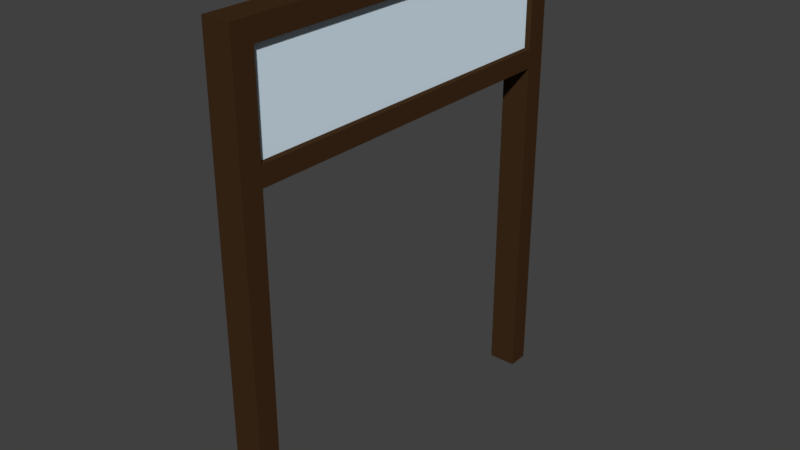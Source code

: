 # Source: T_RSTOCK_31.blend  (saved by Blender 2.79.0; exported with 4.5.12 LTS)
import bpy
from mathutils import Matrix  # noqa: F401  (used for matrix-valued properties, if any)

bpy.ops.wm.read_factory_settings(use_empty=True)
scene = bpy.context.scene
scene.name = 'Scene'

# ---- collections
col_collection_7 = bpy.data.collections.new('Collection 7'); scene.collection.children.link(col_collection_7)

# ---- materials (node trees are filled in below, after node groups)
mat_material_009 = bpy.data.materials.new('Material.009')
mat_material_009.alpha_threshold = 0.0
mat_material_009.use_transparent_shadow = False
mat_material_009.diffuse_color = (0.855, 0.855, 0.855, 1.0)
mat_material_009.roughness = 0.5
mat_material_013 = bpy.data.materials.new('Material.013')
mat_material_013.alpha_threshold = 0.0
mat_material_013.use_transparent_shadow = False
mat_material_013.diffuse_color = (0.04955, 0.02444, 0.01018, 1.0)
mat_material_013.roughness = 0.5
mat_material_002 = bpy.data.materials.new('Material.002')
mat_material_002.alpha_threshold = 0.0
mat_material_002.use_transparent_shadow = False
mat_material_002.diffuse_color = (0.8, 0.5212, 0.02709, 1.0)
mat_material_002.roughness = 0.5
mat_material_003 = bpy.data.materials.new('Material.003')
mat_material_003.alpha_threshold = 0.0
mat_material_003.use_transparent_shadow = False
mat_material_003.diffuse_color = (0.6632, 0.7604, 0.8, 1.0)
mat_material_003.roughness = 0.5
mat_material_001 = bpy.data.materials.new('Material.001')
mat_material_001.alpha_threshold = 0.0
mat_material_001.use_transparent_shadow = False
mat_material_001.diffuse_color = (0.7379, 0.8879, 1.0, 1.0)
mat_material_001.roughness = 0.5
mat_material_001.specular_intensity = 0.8

# ---- material node trees

# ---- world
world_world = bpy.data.worlds.new('World'); scene.world = world_world
world_world.color = (0.05088, 0.05088, 0.05088)
world_world.use_sun_shadow = False
world_world.sun_shadow_jitter_overblur = 0.0
world_world.cycles.sampling_method = 'MANUAL'

# ---- meshes
me_plane_032 = bpy.data.meshes.new('Plane.032')
me_plane_032.from_pydata([(-0.02454, -0.218, -0.6548), (-0.02454, -0.218, -0.419), (-0.02454, 0.2655, -0.6548), (-0.02454, 0.2655, -0.419), (0.01442, -0.218, -0.6548), (0.01442, -0.218, -0.419), (0.01442, 0.2655, -0.6548), (0.01442, 0.2655, -0.419), (-0.02454, -0.218, -0.1867), (-0.02454, 0.2655, -0.1867), (0.01442, 0.2655, -0.1867), (0.01442, -0.218, -0.1867), (-0.02454, -0.218, -0.00472), (-0.02454, 0.2655, -0.00472), (0.01442, 0.2655, -0.00472), (0.01442, -0.218, -0.00472), (0.01442, 0.2953, -0.419), (0.01442, 0.2953, -0.6548), (-0.02454, 0.2953, -0.1867), (-0.02454, 0.2953, -0.419), (-0.02454, 0.2953, -0.00472), (-0.02454, 0.2953, -0.6548), (0.01442, 0.2953, -0.1867), (0.01442, 0.2953, -0.00472), (0.01442, -0.2474, -0.1867), (0.01442, -0.2474, -0.00472), (0.01442, -0.2474, -0.419), (0.01442, -0.2474, -0.6548), (-0.02454, -0.2474, -0.419), (-0.02454, -0.2474, -0.1867), (-0.02454, -0.2474, -0.00472), (-0.02454, -0.2474, -0.6548), (0.01442, -0.218, -0.16), (-0.02454, -0.218, -0.16), (-0.02454, 0.2655, -0.16), (0.01442, 0.2655, -0.16), (0.01442, 0.2953, -0.16), (-0.02454, 0.2953, -0.16), (-0.02454, -0.2474, -0.16), (0.01442, -0.2474, -0.16), (-0.02454, -0.218, -0.6045), (-0.02454, 0.2655, -0.6045), (0.01442, 0.2655, -0.6045), (0.01442, -0.218, -0.6045), (-0.02454, 0.2953, -0.6045), (0.01442, 0.2953, -0.6045), (-0.02454, -0.2474, -0.6045), (0.01442, -0.2474, -0.6045), (-0.02454, -0.218, -0.3969), (-0.02454, 0.2655, -0.3969), (0.01442, -0.218, -0.3969), (0.01442, 0.2655, -0.3969), (0.01442, 0.2953, -0.3969), (-0.02454, 0.2953, -0.3969), (-0.02454, -0.2474, -0.3969), (0.01442, -0.2474, -0.3969), (0.01442, -0.218, -0.03318), (-0.02454, 0.2655, -0.03318), (0.01442, 0.2953, -0.03318), (-0.02454, -0.2474, -0.03318), (-0.02454, -0.218, -0.03318), (0.01442, 0.2655, -0.03318), (-0.02454, 0.2953, -0.03318), (0.01442, -0.2474, -0.03318)], [], [(10, 9, 49, 51), (10, 11, 8, 9), (5, 43, 40, 1), (43, 4, 0, 40), (2, 6, 42, 41), (14, 13, 12, 15), (56, 61, 14, 15), (57, 60, 12, 13), (51, 7, 16, 52), (13, 14, 23, 20), (41, 3, 19, 44), (35, 10, 22, 36), (6, 2, 21, 17), (42, 6, 17, 45), (49, 9, 18, 53), (57, 13, 20, 62), (0, 4, 27, 31), (40, 0, 31, 46), (15, 12, 30, 25), (33, 8, 29, 38), (48, 1, 28, 54), (56, 15, 25, 63), (43, 5, 26, 47), (50, 11, 24, 55), (11, 32, 39, 24), (60, 33, 38, 59), (9, 34, 37, 18), (61, 35, 36, 58), (9, 8, 33, 34), (11, 10, 35, 32), (61, 57, 34, 35), (45, 44, 19, 16), (52, 53, 18, 22), (4, 43, 47, 27), (1, 40, 46, 28), (7, 42, 45, 16), (2, 41, 44, 21), (3, 7, 51, 49), (5, 1, 48, 50), (62, 58, 36, 37), (46, 47, 26, 28), (5, 50, 55, 26), (8, 48, 54, 29), (3, 49, 53, 19), (10, 51, 52, 22), (42, 7, 3, 41), (8, 11, 50, 48), (54, 55, 24, 29), (60, 56, 32, 33), (14, 61, 58, 23), (12, 60, 59, 30), (32, 56, 63, 39), (34, 57, 62, 37), (63, 59, 38, 39), (33, 32, 35, 34), (60, 57, 61, 56), (30, 59, 63, 25), (39, 38, 29, 24), (55, 54, 28, 26), (27, 47, 46, 31), (44, 45, 17, 21), (53, 52, 16, 19), (37, 36, 22, 18), (23, 58, 62, 20)])
me_plane_032.polygons.foreach_set('material_index', [1, 1, 1, 1, 1, 1, 1, 1, 1, 1, 1, 1, 1, 1, 1, 1, 1, 1, 1, 1, 1, 1, 1, 1, 1, 1, 1, 1, 1, 1, 1, 1, 1, 1, 1, 1, 1, 1, 1, 1, 1, 1, 1, 1, 1, 1, 1, 1, 1, 1, 1, 1, 1, 1, 1, 1, 1, 1, 1, 1, 1, 1, 1, 1])
me_plane_032.materials.append(mat_material_009)
me_plane_032.materials.append(mat_material_013)
me_plane_032.use_remesh_preserve_volume = False
me_plane_032.use_remesh_preserve_attributes = False
me_plane_032.use_mirror_vertex_groups = False
me_plane_032.update()
me_cube_001 = bpy.data.meshes.new('Cube.001')
me_cube_001.from_pydata([(-0.9181, 0.01653, -0.9342), (-0.9181, 0.01653, 0.9793), (-0.9181, 0.361, -0.9342), (-0.9181, 0.361, 0.9793), (0.8776, 0.01653, -0.9342), (0.8776, 0.01653, 0.9793), (0.8776, 0.361, -0.9342), (0.8776, 0.361, 0.9793)], [], [(0, 1, 3, 2), (2, 3, 7, 6), (6, 7, 5, 4), (4, 5, 1, 0), (2, 6, 4, 0), (7, 3, 1, 5)])
me_cube_001.polygons.foreach_set('material_index', [2, 2, 2, 2, 2, 2])
me_cube_001.materials.append(mat_material_002)
me_cube_001.materials.append(mat_material_003)
me_cube_001.materials.append(mat_material_001)
me_cube_001.use_remesh_preserve_volume = False
me_cube_001.use_remesh_preserve_attributes = False
me_cube_001.use_mirror_vertex_groups = False
me_cube_001.update()

# ---- objects
ob_plane_012 = bpy.data.objects.new('Plane.012', me_plane_032)
ob_cube = bpy.data.objects.new('Cube', me_cube_001)

# ---- transforms, parenting, visibility, modifiers, constraints
ob_plane_012.location = (0.004007, -0.003929, 0.2168)
ob_plane_012.scale = (0.3359, 0.3359, 0.3359)
ob_plane_012.lineart.crease_threshold = 0.0
ob_cube.location = (0.00647, 0.00601, 0.1841)
ob_cube.rotation_euler = (0.0, -0.0, 1.571)
ob_cube.scale = (0.09603, 0.01972, 0.02844)
ob_cube.lineart.crease_threshold = 0.0

# ---- collection membership
col_collection_7.objects.link(ob_plane_012)
col_collection_7.objects.link(ob_cube)

# ---- scene / render settings (as saved in the file)
scene.frame_start = 1; scene.frame_end = 250; scene.frame_set(0)
scene.render.engine = 'BLENDER_EEVEE_NEXT'
scene.render.resolution_percentage = 50
scene.render.dither_intensity = 0.0
scene.cycles.use_denoising = False
scene.cycles.samples = 128
scene.cycles.sampling_pattern = 'TABULATED_SOBOL'
scene.cycles.use_adaptive_sampling = False
scene.cycles.use_light_tree = False
scene.cycles.blur_glossy = 0.0
scene.cycles.sample_clamp_indirect = 0.0
scene.view_settings.view_transform = 'Standard'
bpy.context.view_layer.update()

# ---- added for rendering (the .blend has no active camera and no usable light): camera, sun
cam_auto = bpy.data.cameras.new('AutoCamera')
cam_auto.lens = 50.0
cam_auto.sensor_width = 36.0
cam_auto.clip_end = 1000.0
ob_auto_camera = bpy.data.objects.new('AutoCamera', cam_auto)
scene.collection.objects.link(ob_auto_camera)
ob_auto_camera.location = (0.265766, -0.312027, 0.316796)
ob_auto_camera.rotation_euler = (1.09748, -7.21219e-08, 0.694738)
scene.camera = ob_auto_camera
light_auto_sun = bpy.data.lights.new('AutoSun', 'SUN')
light_auto_sun.energy = 3.0
light_auto_sun.angle = 0.0523599
ob_auto_sun = bpy.data.objects.new('AutoSun', light_auto_sun)
scene.collection.objects.link(ob_auto_sun)
ob_auto_sun.rotation_euler = (0.872665, 0.174533, 0.523599)
bpy.context.view_layer.update()
